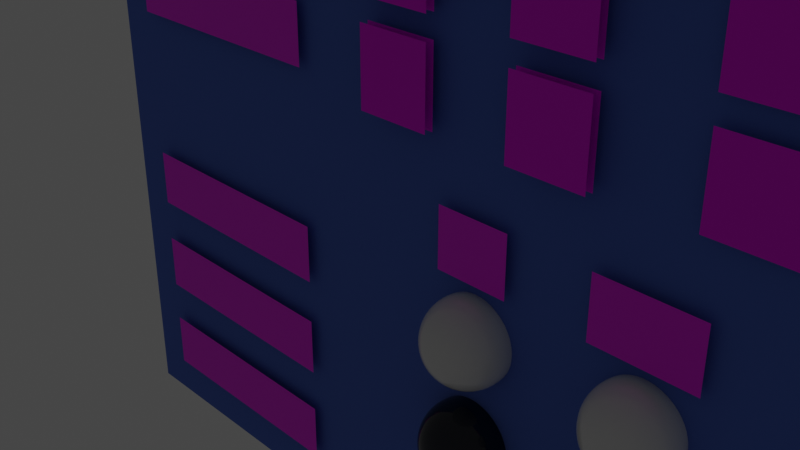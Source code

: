 # Source: NegativeScaleTest.blend  (saved by Blender 3.3.6; exported with 4.5.12 LTS)
import bpy
from mathutils import Matrix  # noqa: F401  (used for matrix-valued properties, if any)

bpy.ops.wm.read_factory_settings(use_empty=True)
scene = bpy.context.scene
scene.name = 'Scene'

# ---- collections
col_collection = bpy.data.collections.new('Collection'); scene.collection.children.link(col_collection)

# ---- images (referenced by path relative to the original .blend; pixels are not part of the script)
import os
ASSET_DIR = os.environ.get("B2B_ASSET_DIR", "")  # directory of the original .blend (textures are referenced by path, not embedded)
HERE = os.path.dirname(os.path.abspath(__file__))  # packed textures are extracted next to this script under _unpacked/

def load_image(name, relpath, width, height, colorspace="sRGB"):
    """Load a texture the original file referenced (path relative to the .blend, or extracted next to this script)."""
    p = next((c for c in (os.path.join(HERE, relpath), os.path.join(ASSET_DIR, relpath)) if relpath and os.path.exists(c)), "")
    if p:
        img = bpy.data.images.load(p, check_existing=True)
        img.name = name
    else:  # same state as the original file: an image datablock whose file is absent (Cycles renders it pink)
        img = bpy.data.images.new(name, width, height)
        img.source = "FILE"
        img.filepath = "//" + (relpath or name)
    img.colorspace_settings.name = colorspace
    return img
img_checkandx_png = load_image('CheckAndX.png', 'CheckAndX.png', 1024, 1024, 'sRGB')
img_negativescalelabels2_png = load_image('NegativeScaleLabels2.png', 'NegativeScaleLabels2.png', 1024, 1024, 'sRGB')

# ---- materials (node trees are filled in below, after node groups)
mat_checksandxmaterial = bpy.data.materials.new('ChecksAndXMaterial')
mat_checksandxmaterial.use_backface_culling = True
mat_checksandxmaterial.use_transparent_shadow = False
mat_backgroundmaterial = bpy.data.materials.new('BackgroundMaterial')
mat_backgroundmaterial.use_backface_culling = True
mat_backgroundmaterial.use_transparent_shadow = False
mat_backgroundmaterial.diffuse_color = (0.08919, 0.1793, 0.64, 1.0)
mat_labelmat = bpy.data.materials.new('LabelMat')
mat_labelmat.use_backface_culling = True
mat_labelmat.use_transparent_shadow = False
mat_not_so_shiny = bpy.data.materials.new('Not So Shiny')
mat_not_so_shiny.use_transparent_shadow = False
mat_so_shiny = bpy.data.materials.new('So Shiny')
mat_so_shiny.use_transparent_shadow = False
mat_dark = bpy.data.materials.new('Dark')
mat_dark.use_transparent_shadow = False

# ---- material node trees
mat_checksandxmaterial.use_nodes = True; mat_checksandxmaterial.node_tree.nodes.clear()
_N = mat_checksandxmaterial.node_tree.nodes; _L = mat_checksandxmaterial.node_tree.links
n0 = _N.new('ShaderNodeBsdfPrincipled'); n0.name = 'Principled BSDF'; n0.location = (10, 300)
n0.distribution = 'GGX'
n0.subsurface_method = 'RANDOM_WALK_SKIN'
n0.inputs[2].default_value = 0.9
n0.inputs[27].default_value = (0.0, 0.0, 0.0, 1.0)
n0.inputs[28].default_value = 1.0
n1 = _N.new('ShaderNodeOutputMaterial'); n1.name = 'Material Output'; n1.location = (320, 270)
n2 = _N.new('ShaderNodeTexImage'); n2.name = 'Image Texture.001'; n2.location = (-300, 195)
n2.image = img_checkandx_png
_L.new(n0.outputs[0], n1.inputs[0])
_L.new(n2.outputs[0], n0.inputs[0])
n1.is_active_output = True
mat_backgroundmaterial.use_nodes = True; mat_backgroundmaterial.node_tree.nodes.clear()
_N = mat_backgroundmaterial.node_tree.nodes; _L = mat_backgroundmaterial.node_tree.links
n0 = _N.new('ShaderNodeBsdfPrincipled'); n0.name = 'Principled BSDF'; n0.location = (10, 300)
n0.distribution = 'GGX'
n0.subsurface_method = 'RANDOM_WALK_SKIN'
n0.inputs[0].default_value = (0.08919, 0.1793, 0.64, 1.0)
n0.inputs[2].default_value = 0.9
n0.inputs[27].default_value = (0.0, 0.0, 0.0, 1.0)
n0.inputs[28].default_value = 1.0
n1 = _N.new('ShaderNodeOutputMaterial'); n1.name = 'Material Output'; n1.location = (320, 270)
_L.new(n0.outputs[0], n1.inputs[0])
n1.is_active_output = True
mat_labelmat.use_nodes = True; mat_labelmat.node_tree.nodes.clear()
_N = mat_labelmat.node_tree.nodes; _L = mat_labelmat.node_tree.links
n0 = _N.new('ShaderNodeBsdfPrincipled'); n0.name = 'Principled BSDF'; n0.location = (10, 300)
n0.distribution = 'GGX'
n0.subsurface_method = 'RANDOM_WALK_SKIN'
n0.inputs[3].default_value = 1.45
n0.inputs[27].default_value = (0.0, 0.0, 0.0, 1.0)
n0.inputs[28].default_value = 1.0
n1 = _N.new('ShaderNodeOutputMaterial'); n1.name = 'Material Output'; n1.location = (300, 300)
n2 = _N.new('ShaderNodeTexImage'); n2.name = 'Image Texture'; n2.location = (-364, 197)
n2.image = img_negativescalelabels2_png
_L.new(n0.outputs[0], n1.inputs[0])
_L.new(n2.outputs[0], n0.inputs[0])
n1.is_active_output = True
mat_not_so_shiny.use_nodes = True; mat_not_so_shiny.node_tree.nodes.clear()
_N = mat_not_so_shiny.node_tree.nodes; _L = mat_not_so_shiny.node_tree.links
n0 = _N.new('ShaderNodeBsdfPrincipled'); n0.name = 'Principled BSDF'; n0.location = (10, 300)
n0.distribution = 'GGX'
n0.subsurface_method = 'RANDOM_WALK_SKIN'
n0.inputs[2].default_value = 0.0
n0.inputs[3].default_value = 1.45
n0.inputs[27].default_value = (0.0, 0.0, 0.0, 1.0)
n0.inputs[28].default_value = 1.0
n1 = _N.new('ShaderNodeOutputMaterial'); n1.name = 'Material Output'; n1.location = (300, 300)
_L.new(n0.outputs[0], n1.inputs[0])
n1.is_active_output = True
mat_so_shiny.use_nodes = True; mat_so_shiny.node_tree.nodes.clear()
_N = mat_so_shiny.node_tree.nodes; _L = mat_so_shiny.node_tree.links
n0 = _N.new('ShaderNodeBsdfPrincipled'); n0.name = 'Principled BSDF'; n0.location = (10, 300)
n0.distribution = 'GGX'
n0.subsurface_method = 'RANDOM_WALK_SKIN'
n0.inputs[1].default_value = 1.0
n0.inputs[2].default_value = 0.0
n0.inputs[3].default_value = 1.45
n0.inputs[27].default_value = (0.0, 0.0, 0.0, 1.0)
n0.inputs[28].default_value = 1.0
n1 = _N.new('ShaderNodeOutputMaterial'); n1.name = 'Material Output'; n1.location = (300, 300)
_L.new(n0.outputs[0], n1.inputs[0])
n1.is_active_output = True
mat_dark.use_nodes = True; mat_dark.node_tree.nodes.clear()
_N = mat_dark.node_tree.nodes; _L = mat_dark.node_tree.links
n0 = _N.new('ShaderNodeBsdfPrincipled'); n0.name = 'Principled BSDF'; n0.location = (10, 300)
n0.distribution = 'GGX'
n0.subsurface_method = 'RANDOM_WALK_SKIN'
n0.inputs[0].default_value = (0.004, 0.008, 0.02, 1.0)
n0.inputs[2].default_value = 0.0
n0.inputs[3].default_value = 1.45
n0.inputs[27].default_value = (0.0, 0.0, 0.0, 1.0)
n0.inputs[28].default_value = 1.0
n1 = _N.new('ShaderNodeOutputMaterial'); n1.name = 'Material Output'; n1.location = (300, 300)
_L.new(n0.outputs[0], n1.inputs[0])
n1.is_active_output = True

# ---- world
world_world = bpy.data.worlds.new('World'); scene.world = world_world
world_world.use_nodes = True; world_world.node_tree.nodes.clear()
_N = world_world.node_tree.nodes; _L = world_world.node_tree.links
n0 = _N.new('ShaderNodeOutputWorld'); n0.name = 'World Output'; n0.location = (300, 300)
n1 = _N.new('ShaderNodeBackground'); n1.name = 'Background'; n1.location = (10, 300)
n1.inputs[0].default_value = (0.05088, 0.05088, 0.05088, 1.0)
_L.new(n1.outputs[0], n0.inputs[0])
n0.is_active_output = True
world_world.color = (0.05088, 0.05088, 0.05088)
world_world.use_sun_shadow = False
world_world.sun_shadow_jitter_overblur = 0.0

# ---- cameras
cam_camera = bpy.data.cameras.new('Camera')
cam_camera.clip_end = 100.0
cam_camera.ortho_scale = 7.314

# ---- lights
light_light = bpy.data.lights.new('Light', 'POINT')
light_light.transmission_factor = 0.0
light_light.energy = 1000.0
light_light.shadow_soft_size = 0.1
light_light.shadow_maximum_resolution = 0.006
light_light.use_absolute_resolution = True

# ---- meshes
me_negativescalebackmesh = bpy.data.meshes.new('NegativeScaleBackMesh')
me_negativescalebackmesh.from_pydata([(4.278, -1.561e-07, 1.07), (3.378, -9.49e-09, 1.97), (3.378, -1.561e-07, 1.07), (0.4573, -7.895e-08, 1.07), (-0.4427, -9.624e-08, 1.97), (-0.4427, -2.429e-07, 1.07), (4.278, -9.49e-09, 1.97), (0.4573, 6.768e-08, 1.97), (2.35, -1.561e-07, 1.07), (1.45, -9.49e-09, 1.97), (1.45, -1.561e-07, 1.07), (2.35, -9.49e-09, 1.97)], [], [(0, 1, 2), (3, 4, 5), (0, 6, 1), (3, 7, 4), (8, 9, 10), (8, 11, 9)])
_uv = me_negativescalebackmesh.uv_layers.new(name='UVMap')
_uv.uv.foreach_set('vector', [0.4667, 0.1922, 0.2122, 0.4467, 0.2122, 0.1922, 0.7989, 0.1774, 0.5444, 0.4319, 0.5444, 0.1774, 0.4667, 0.1922, 0.4667, 0.4467, 0.2122, 0.4467, 0.7989, 0.1774, 0.7989, 0.4319, 0.5444, 0.4319, 0.4667, 0.1922, 0.2122, 0.4467, 0.2122, 0.1922, 0.4667, 0.1922, 0.4667, 0.4467, 0.2122, 0.4467])
me_negativescalebackmesh.materials.append(mat_checksandxmaterial)
me_negativescalebackmesh.update()
me_negativescalebackmesh.normals_split_custom_set([tuple(v) for v in zip(*[iter([0.0, -1.0, 1.629e-07, 0.0, -1.0, 1.629e-07, 0.0, -1.0, 1.629e-07, 1.821e-07, -1.0, 1.629e-07, 1.821e-07, -1.0, 1.629e-07, 1.821e-07, -1.0, 1.629e-07, 0.0, -1.0, 1.629e-07, 0.0, -1.0, 1.629e-07, 0.0, -1.0, 1.629e-07, 1.821e-07, -1.0, 1.629e-07, 1.821e-07, -1.0, 1.629e-07, 1.821e-07, -1.0, 1.629e-07, 0.0, -1.0, 1.629e-07, 0.0, -1.0, 1.629e-07, 0.0, -1.0, 1.629e-07, 0.0, -1.0, 1.629e-07, 0.0, -1.0, 1.629e-07, 0.0, -1.0, 1.629e-07])] * 3)])
me_backgroundmesh = bpy.data.meshes.new('BackgroundMesh')
me_backgroundmesh.from_pydata([(5.162, 0.1, -4.454), (-5.162, 0.1, 4.454), (-5.162, 0.1, -4.454), (-5.162, 0.15, -4.454), (5.162, 0.15, 4.454), (5.162, 0.15, -4.454), (5.162, 0.1, 4.454), (-5.162, 0.15, 4.454)], [], [(0, 1, 2), (3, 4, 5), (0, 6, 1), (3, 7, 4)])
me_backgroundmesh.materials.append(mat_backgroundmaterial)
me_backgroundmesh.update()
me_backgroundmesh.normals_split_custom_set([tuple(v) for v in zip(*[iter([0.0, -1.0, 1.841e-07, 0.0, -1.0, 1.841e-07, 0.0, -1.0, 1.841e-07, -8.805e-08, 1.0, -1.815e-07, -8.805e-08, 1.0, -1.815e-07, -8.805e-08, 1.0, -1.815e-07, 0.0, -1.0, 1.841e-07, 0.0, -1.0, 1.841e-07, 0.0, -1.0, 1.841e-07, -8.805e-08, 1.0, -1.867e-07, -8.805e-08, 1.0, -1.867e-07, -8.805e-08, 1.0, -1.867e-07])] * 3)])
me_labelmesh = bpy.data.meshes.new('LabelMesh')
me_labelmesh.from_pydata([(-1.536, 2.264e-08, 1.225), (-4.518, 2.264e-08, 3.105), (0.7782, -1.875e-07, 3.313), (-0.9604, -1.875e-07, 3.313), (2.737, -2.639e-07, 3.887), (0.9988, -2.639e-07, 3.887), (2.737, -2.639e-07, 3.313), (0.9988, -2.639e-07, 3.313), (4.69, -3.4e-07, 3.313), (-1.536, 2.264e-08, 3.105), (2.952, -3.4e-07, 3.313), (4.69, -3.4e-07, 3.887), (-4.518, 2.264e-08, 1.225), (-1.536, 2.264e-08, 1.941), (0.7782, -1.875e-07, 3.887), (2.952, -3.4e-07, 3.887), (-0.9604, -1.875e-07, 3.887), (-4.518, 2.264e-08, 1.941), (-4.518, 2.264e-08, 2.388), (-1.536, 2.264e-08, 2.388), (3.588, 0.0, 0.3582), (3.588, 0.0, -0.3582), (2.412, 0.0, -0.3582), (2.412, 0.0, 0.3582), (1.442, 0.0, 0.3582), (1.442, 0.0, -0.3582), (0.5576, 0.0, -0.3582), (0.5576, 0.0, 0.3582), (-1.509, 2.264e-08, -1.358), (-4.491, 2.264e-08, -1.358), (-1.509, 2.264e-08, -0.6418), (-4.491, 2.264e-08, -0.6418), (-1.509, 2.264e-08, -2.608), (-4.491, 2.264e-08, -2.608), (-1.509, 2.264e-08, -1.892), (-4.491, 2.264e-08, -1.892), (-1.509, 2.264e-08, -3.858), (-4.491, 2.264e-08, -3.858), (-1.509, 2.264e-08, -3.142), (-4.491, 2.264e-08, -3.142)], [], [(18, 19, 9, 1), (7, 6, 4, 5), (10, 8, 11, 15), (3, 2, 14, 16), (12, 0, 13, 17), (22, 21, 20, 23), (26, 25, 24, 27), (29, 28, 30, 31), (33, 32, 34, 35), (37, 36, 38, 39)])
_uv = me_labelmesh.uv_layers.new(name='UVMap')
_uv.uv.foreach_set('vector', [0.08505, 0.8514, 0.5509, 0.8514, 0.5509, 0.9633, 0.08505, 0.9633, 0.523, 0.7395, 0.8626, 0.7395, 0.8626, 0.8514, 0.523, 0.8514, 0.5594, 0.6276, 0.899, 0.6276, 0.899, 0.7395, 0.5594, 0.7395, 0.5338, 0.8514, 0.8734, 0.8514, 0.8734, 0.9633, 0.5338, 0.9633, 0.08505, 0.5156, 0.5509, 0.5156, 0.5509, 0.6276, 0.08505, 0.6276, 0.2986, 0.5156, 0.4822, 0.5156, 0.4822, 0.6276, 0.2986, 0.6276, 0.3059, 0.8514, 0.4442, 0.8514, 0.4442, 0.9633, 0.3059, 0.9633, 0.08505, 0.7395, 0.5509, 0.7395, 0.5509, 0.8514, 0.08505, 0.8514, 0.08505, 0.6276, 0.5509, 0.6276, 0.5509, 0.7395, 0.08505, 0.7395, 0.08505, 0.4037, 0.5509, 0.4037, 0.5509, 0.5156, 0.08505, 0.5156])
me_labelmesh.materials.append(mat_labelmat)
me_labelmesh.update()
me_positivescaletestmesh = bpy.data.meshes.new('PositiveScaleTestMesh')
me_positivescaletestmesh.from_pydata([(-0.4427, -0.1, 2.23), (0.4573, -0.1, 3.13), (0.4573, -0.1, 2.23), (4.278, -1.561e-07, 2.23), (3.378, -9.49e-09, 3.13), (3.378, -1.561e-07, 2.23), (0.4573, -7.895e-08, 2.23), (-0.4427, -9.624e-08, 3.13), (-0.4427, -2.429e-07, 2.23), (-0.4427, -0.1, 3.13), (4.278, -9.49e-09, 3.13), (0.4573, 6.768e-08, 3.13), (2.35, -1.561e-07, 2.23), (1.45, -9.49e-09, 3.13), (1.45, -1.561e-07, 2.23), (2.35, -9.49e-09, 3.13), (1.45, -0.1, 2.23), (2.35, -0.1, 3.13), (2.35, -0.1, 2.23), (1.45, -0.1, 3.13)], [], [(0, 2, 1), (3, 4, 5), (6, 7, 8), (0, 1, 9), (3, 10, 4), (6, 11, 7), (12, 13, 14), (12, 15, 13), (16, 17, 18), (16, 19, 17)])
_uv = me_positivescaletestmesh.uv_layers.new(name='UVMap')
_uv.uv.foreach_set('vector', [0.223, 0.1848, 0.4583, 0.1848, 0.4583, 0.4393, 0.4667, 0.1922, 0.2122, 0.4467, 0.2122, 0.1922, 0.7989, 0.1774, 0.5444, 0.4319, 0.5444, 0.1774, 0.223, 0.1848, 0.4583, 0.4393, 0.223, 0.4393, 0.4667, 0.1922, 0.4667, 0.4467, 0.2122, 0.4467, 0.7989, 0.1774, 0.7989, 0.4319, 0.5444, 0.4319, 0.4667, 0.1922, 0.2122, 0.4467, 0.2122, 0.1922, 0.4667, 0.1922, 0.4667, 0.4467, 0.2122, 0.4467, 0.5478, 0.1779, 0.783, 0.4323, 0.783, 0.1779, 0.5478, 0.1779, 0.5478, 0.4323, 0.783, 0.4323])
me_positivescaletestmesh.materials.append(mat_checksandxmaterial)
me_positivescaletestmesh.update()
me_positivescaletestmesh.normals_split_custom_set([tuple(v) for v in zip(*[iter([0.0, -1.0, 1.656e-07, 0.0, -1.0, 1.656e-07, 0.0, -1.0, 1.656e-07, 0.0, -1.0, 1.629e-07, 0.0, -1.0, 1.629e-07, 0.0, -1.0, 1.629e-07, 1.821e-07, -1.0, 1.629e-07, 1.821e-07, -1.0, 1.629e-07, 1.821e-07, -1.0, 1.629e-07, 0.0, -1.0, 1.656e-07, 0.0, -1.0, 1.656e-07, 0.0, -1.0, 1.656e-07, 0.0, -1.0, 1.629e-07, 0.0, -1.0, 1.629e-07, 0.0, -1.0, 1.629e-07, 1.821e-07, -1.0, 1.629e-07, 1.821e-07, -1.0, 1.629e-07, 1.821e-07, -1.0, 1.629e-07, 0.0, -1.0, 1.629e-07, 0.0, -1.0, 1.629e-07, 0.0, -1.0, 1.629e-07, 0.0, -1.0, 1.629e-07, 0.0, -1.0, 1.629e-07, 0.0, -1.0, 1.629e-07, 0.0, 1.0, -1.656e-07, 0.0, 1.0, -1.656e-07, 0.0, 1.0, -1.656e-07, 0.0, 1.0, -1.656e-07, 0.0, 1.0, -1.656e-07, 0.0, 1.0, -1.656e-07])] * 3)])
me_negativescalefrontmesh = bpy.data.meshes.new('NegativeScaleFrontMesh')
me_negativescalefrontmesh.from_pydata([(-0.45, -7.451e-08, -0.45), (0.45, 7.451e-08, 0.45), (0.45, -7.451e-08, -0.45), (-0.45, 7.451e-08, 0.45), (1.443, -7.451e-08, -0.45), (2.343, 7.451e-08, 0.45), (2.343, -7.451e-08, -0.45), (1.443, 7.451e-08, 0.45)], [], [(0, 2, 1), (0, 1, 3), (4, 5, 6), (4, 7, 5)])
_uv = me_negativescalefrontmesh.uv_layers.new(name='UVMap')
_uv.uv.foreach_set('vector', [0.223, 0.4393, 0.4583, 0.4393, 0.4583, 0.1848, 0.223, 0.4393, 0.4583, 0.1848, 0.223, 0.1848, 0.5478, 0.1779, 0.783, 0.4323, 0.783, 0.1779, 0.5478, 0.1779, 0.5478, 0.4323, 0.783, 0.4323])
me_negativescalefrontmesh.materials.append(mat_checksandxmaterial)
me_negativescalefrontmesh.update()
me_negativescalefrontmesh.normals_split_custom_set([tuple(v) for v in zip(*[iter([0.0, -1.0, 1.656e-07, 0.0, -1.0, 1.656e-07, 0.0, -1.0, 1.656e-07, 0.0, -1.0, 1.656e-07, 0.0, -1.0, 1.656e-07, 0.0, -1.0, 1.656e-07, 0.0, 1.0, -1.656e-07, 0.0, 1.0, -1.656e-07, 0.0, 1.0, -1.656e-07, 0.0, 1.0, -1.656e-07, 0.0, 1.0, -1.656e-07, 0.0, 1.0, -1.656e-07])] * 3)])
me_icosphere = bpy.data.meshes.new('Icosphere')
me_icosphere.from_pydata([(0.0, 0.0, -0.5), (0.3618, -0.2629, -0.2236), (-0.1382, -0.4253, -0.2236), (-0.4472, 0.0, -0.2236), (-0.1382, 0.4253, -0.2236), (0.3618, 0.2629, -0.2236), (0.1382, -0.4253, 0.2236), (-0.3618, -0.2629, 0.2236), (-0.3618, 0.2629, 0.2236), (0.1382, 0.4253, 0.2236), (0.4472, 0.0, 0.2236), (0.0, 0.0, 0.5), (-0.129, -0.3969, -0.2753), (-0.1164, -0.3583, -0.3288), (-0.1003, -0.3088, -0.3802), (-0.08123, -0.25, -0.4253), (-0.06021, -0.1853, -0.4605), (-0.0388, -0.1194, -0.484), (-0.01842, -0.0567, -0.4964), (0.04824, -0.03504, -0.4964), (0.1016, -0.07381, -0.484), (0.1576, -0.1145, -0.4605), (0.2127, -0.1545, -0.4253), (0.2627, -0.1909, -0.3802), (0.3048, -0.2214, -0.3288), (0.3376, -0.2453, -0.2753), (0.3192, -0.302, -0.2385), (0.266, -0.3409, -0.2512), (0.2025, -0.3762, -0.2598), (0.1314, -0.4045, -0.2629), (0.05728, -0.4234, -0.2598), (-0.01482, -0.4321, -0.2512), (-0.08073, -0.432, -0.2385), (0.3859, 0.2103, -0.2385), (0.4064, 0.1476, -0.2512), (0.4203, 0.07635, -0.2598), (0.4253, -8.759e-09, -0.2629), (0.4203, -0.07635, -0.2598), (0.4064, -0.1476, -0.2512), (0.3859, -0.2103, -0.2385), (0.04824, 0.03504, -0.4964), (0.1016, 0.07381, -0.484), (0.1576, 0.1145, -0.4605), (0.2127, 0.1545, -0.4253), (0.2627, 0.1909, -0.3802), (0.3048, 0.2214, -0.3288), (0.3376, 0.2453, -0.2753), (-0.4174, 0.0, -0.2753), (-0.3767, 0.0, -0.3288), (-0.3247, 0.0, -0.3802), (-0.2629, 0.0, -0.4253), (-0.1948, 0.0, -0.4605), (-0.1256, 0.0, -0.484), (-0.05962, 0.0, -0.4964), (-0.1886, -0.3969, -0.2385), (-0.242, -0.3583, -0.2512), (-0.2952, -0.3088, -0.2598), (-0.3441, -0.25, -0.2629), (-0.3849, -0.1853, -0.2598), (-0.4155, -0.1194, -0.2511), (-0.4358, -0.0567, -0.2385), (-0.129, 0.3969, -0.2753), (-0.1164, 0.3583, -0.3288), (-0.1003, 0.3088, -0.3802), (-0.08123, 0.25, -0.4253), (-0.06021, 0.1853, -0.4605), (-0.0388, 0.1194, -0.484), (-0.01842, 0.0567, -0.4964), (-0.4358, 0.0567, -0.2385), (-0.4155, 0.1194, -0.2511), (-0.3849, 0.1853, -0.2598), (-0.3441, 0.25, -0.2629), (-0.2952, 0.3088, -0.2598), (-0.242, 0.3583, -0.2512), (-0.1886, 0.3969, -0.2385), (-0.08073, 0.432, -0.2385), (-0.01482, 0.4321, -0.2512), (0.05728, 0.4234, -0.2598), (0.1314, 0.4045, -0.2629), (0.2025, 0.3762, -0.2598), (0.266, 0.3409, -0.2512), (0.3192, 0.302, -0.2385), (0.4656, -0.03504, 0.1789), (0.4783, -0.07381, 0.1256), (0.4824, -0.1145, 0.06495), (0.4755, -0.1545, -4.379e-09), (0.4575, -0.1909, -0.06495), (0.4303, -0.2214, -0.1256), (0.3973, -0.2453, -0.1789), (0.3973, 0.2453, -0.1789), (0.4303, 0.2214, -0.1256), (0.4575, 0.1909, -0.06495), (0.4755, 0.1545, 4.379e-09), (0.4824, 0.1145, 0.06495), (0.4783, 0.07381, 0.1256), (0.4656, 0.03504, 0.1789), (0.1105, -0.4536, 0.1789), (0.07761, -0.4777, 0.1256), (0.04014, -0.4941, 0.06495), (-4.379e-09, -0.5, -4.379e-09), (-0.04014, -0.4941, -0.06495), (-0.07761, -0.4777, -0.1256), (-0.1105, -0.4536, -0.1789), (0.3561, -0.302, -0.1789), (0.3436, -0.3409, -0.1256), (0.3229, -0.3762, -0.06495), (0.2939, -0.4045, 4.379e-09), (0.258, -0.4234, 0.06495), (0.218, -0.4321, 0.1256), (0.1772, -0.432, 0.1789), (-0.3973, -0.2453, 0.1789), (-0.4303, -0.2214, 0.1256), (-0.4575, -0.1909, 0.06495), (-0.4755, -0.1545, -4.379e-09), (-0.4824, -0.1145, -0.06495), (-0.4783, -0.07381, -0.1256), (-0.4656, -0.03504, -0.1789), (-0.1772, -0.432, -0.1789), (-0.218, -0.4321, -0.1256), (-0.258, -0.4234, -0.06495), (-0.2939, -0.4045, 4.379e-09), (-0.3229, -0.3762, 0.06495), (-0.3436, -0.3409, 0.1256), (-0.3561, -0.302, 0.1789), (-0.3561, 0.302, 0.1789), (-0.3436, 0.3409, 0.1256), (-0.3229, 0.3762, 0.06495), (-0.2939, 0.4045, -4.379e-09), (-0.258, 0.4234, -0.06495), (-0.218, 0.4321, -0.1256), (-0.1772, 0.432, -0.1789), (-0.4656, 0.03504, -0.1789), (-0.4783, 0.07381, -0.1256), (-0.4824, 0.1145, -0.06495), (-0.4755, 0.1545, 4.379e-09), (-0.4575, 0.1909, 0.06495), (-0.4303, 0.2214, 0.1256), (-0.3973, 0.2453, 0.1789), (0.1772, 0.432, 0.1789), (0.218, 0.4321, 0.1256), (0.258, 0.4234, 0.06495), (0.2939, 0.4045, -4.379e-09), (0.3229, 0.3762, -0.06495), (0.3436, 0.3409, -0.1256), (0.3561, 0.302, -0.1789), (-0.1105, 0.4536, -0.1789), (-0.07761, 0.4777, -0.1256), (-0.04014, 0.4941, -0.06495), (4.379e-09, 0.5, 4.379e-09), (0.04014, 0.4941, 0.06495), (0.07761, 0.4777, 0.1256), (0.1105, 0.4536, 0.1789), (0.4358, -0.0567, 0.2385), (0.4155, -0.1194, 0.2511), (0.3849, -0.1853, 0.2598), (0.3441, -0.25, 0.2629), (0.2952, -0.3088, 0.2598), (0.242, -0.3583, 0.2512), (0.1886, -0.3969, 0.2385), (0.08073, -0.432, 0.2385), (0.01482, -0.4321, 0.2512), (-0.05728, -0.4234, 0.2598), (-0.1314, -0.4045, 0.2629), (-0.2025, -0.3762, 0.2598), (-0.266, -0.3409, 0.2512), (-0.3192, -0.302, 0.2385), (-0.3859, -0.2103, 0.2385), (-0.4064, -0.1476, 0.2512), (-0.4203, -0.07635, 0.2598), (-0.4253, 8.759e-09, 0.2629), (-0.4203, 0.07635, 0.2598), (-0.4064, 0.1476, 0.2512), (-0.3859, 0.2103, 0.2385), (-0.3192, 0.302, 0.2385), (-0.266, 0.3409, 0.2512), (-0.2025, 0.3762, 0.2598), (-0.1314, 0.4045, 0.2629), (-0.05728, 0.4234, 0.2598), (0.01482, 0.4321, 0.2512), (0.08073, 0.432, 0.2385), (0.1886, 0.3969, 0.2385), (0.242, 0.3583, 0.2512), (0.2952, 0.3088, 0.2598), (0.3441, 0.25, 0.2629), (0.3849, 0.1853, 0.2598), (0.4155, 0.1194, 0.2511), (0.4358, 0.0567, 0.2385), (0.01842, -0.0567, 0.4964), (0.0388, -0.1194, 0.484), (0.06021, -0.1853, 0.4605), (0.08123, -0.25, 0.4253), (0.1003, -0.3088, 0.3802), (0.1164, -0.3583, 0.3288), (0.129, -0.3969, 0.2753), (0.4174, 0.0, 0.2753), (0.3767, 0.0, 0.3288), (0.3247, 0.0, 0.3802), (0.2629, 0.0, 0.4253), (0.1948, 0.0, 0.4605), (0.1256, 0.0, 0.484), (0.05962, 0.0, 0.4964), (-0.04824, -0.03504, 0.4964), (-0.1016, -0.07381, 0.484), (-0.1576, -0.1145, 0.4605), (-0.2127, -0.1545, 0.4253), (-0.2627, -0.1909, 0.3802), (-0.3048, -0.2214, 0.3288), (-0.3376, -0.2453, 0.2753), (-0.04824, 0.03504, 0.4964), (-0.1016, 0.07381, 0.484), (-0.1576, 0.1145, 0.4605), (-0.2127, 0.1545, 0.4253), (-0.2627, 0.1909, 0.3802), (-0.3048, 0.2214, 0.3288), (-0.3376, 0.2453, 0.2753), (0.01842, 0.0567, 0.4964), (0.0388, 0.1194, 0.484), (0.06021, 0.1853, 0.4605), (0.08123, 0.25, 0.4253), (0.1003, 0.3088, 0.3802), (0.1164, 0.3583, 0.3288), (0.129, 0.3969, 0.2753), (0.0831, 0.06037, 0.4893), (0.1536, 0.06326, 0.4716), (0.1076, 0.1265, 0.4716), (0.2257, 0.06487, 0.4414), (0.1809, 0.1314, 0.4472), (0.1314, 0.1946, 0.4414), (0.2939, 0.06487, 0.3993), (0.2534, 0.1332, 0.41), (0.205, 0.1998, 0.41), (0.1525, 0.2595, 0.3993), (0.3531, 0.06326, 0.3483), (0.3191, 0.1314, 0.3618), (0.275, 0.1998, 0.3667), (0.2236, 0.2629, 0.3618), (0.1693, 0.3163, 0.3483), (0.4005, 0.06038, 0.2932), (0.3737, 0.1265, 0.3072), (0.336, 0.1946, 0.315), (0.2889, 0.2595, 0.315), (0.2358, 0.3163, 0.3072), (0.1812, 0.3623, 0.2932), (-0.03174, 0.09769, 0.4893), (-0.0127, 0.1656, 0.4716), (-0.08707, 0.1415, 0.4716), (0.008049, 0.2347, 0.4414), (-0.0691, 0.2127, 0.4472), (-0.1445, 0.1851, 0.4414), (0.02912, 0.2996, 0.3993), (-0.04839, 0.2821, 0.41), (-0.1267, 0.2567, 0.41), (-0.1996, 0.2252, 0.3993), (0.04896, 0.3554, 0.3483), (-0.02639, 0.3441, 0.3618), (-0.105, 0.3233, 0.3667), (-0.1809, 0.2939, 0.3618), (-0.2485, 0.2587, 0.3483), (0.06634, 0.3996, 0.2932), (-0.004854, 0.3945, 0.3072), (-0.08123, 0.3797, 0.315), (-0.1575, 0.355, 0.315), (-0.228, 0.322, 0.3072), (-0.2885, 0.2843, 0.2932), (-0.1027, 0.0, 0.4893), (-0.1614, 0.0391, 0.4716), (-0.1614, -0.0391, 0.4716), (-0.2207, 0.08018, 0.4414), (-0.2236, -7.834e-09, 0.4472), (-0.2207, -0.08018, 0.4414), (-0.2759, 0.1203, 0.3993), (-0.2833, 0.04116, 0.41), (-0.2833, -0.04116, 0.41), (-0.2759, -0.1203, 0.3993), (-0.3229, 0.1564, 0.3483), (-0.3354, 0.08123, 0.3618), (-0.3399, -8.31e-09, 0.3667), (-0.3354, -0.08123, 0.3618), (-0.3229, -0.1564, 0.3483), (-0.3595, 0.1866, 0.2932), (-0.3767, 0.1173, 0.3072), (-0.3862, 0.04009, 0.315), (-0.3862, -0.04009, 0.315), (-0.3767, -0.1173, 0.3072), (-0.3595, -0.1866, 0.2932), (-0.03174, -0.09769, 0.4893), (-0.08707, -0.1415, 0.4716), (-0.0127, -0.1656, 0.4716), (-0.1445, -0.1851, 0.4414), (-0.0691, -0.2127, 0.4472), (0.008049, -0.2347, 0.4414), (-0.1996, -0.2252, 0.3993), (-0.1267, -0.2567, 0.41), (-0.04839, -0.2821, 0.41), (0.02912, -0.2996, 0.3993), (-0.2485, -0.2587, 0.3483), (-0.1809, -0.2939, 0.3618), (-0.105, -0.3233, 0.3667), (-0.02639, -0.3441, 0.3618), (0.04896, -0.3554, 0.3483), (-0.2885, -0.2843, 0.2932), (-0.228, -0.322, 0.3072), (-0.1575, -0.355, 0.315), (-0.08123, -0.3797, 0.315), (-0.004854, -0.3945, 0.3072), (0.06634, -0.3996, 0.2932), (0.0831, -0.06037, 0.4893), (0.1076, -0.1265, 0.4716), (0.1536, -0.06326, 0.4716), (0.1314, -0.1946, 0.4414), (0.1809, -0.1314, 0.4472), (0.2257, -0.06487, 0.4414), (0.1525, -0.2595, 0.3993), (0.205, -0.1998, 0.41), (0.2534, -0.1332, 0.41), (0.2939, -0.06487, 0.3993), (0.1693, -0.3163, 0.3483), (0.2236, -0.2629, 0.3618), (0.275, -0.1998, 0.3667), (0.3191, -0.1314, 0.3618), (0.3531, -0.06326, 0.3483), (0.1812, -0.3623, 0.2932), (0.2358, -0.3163, 0.3072), (0.2889, -0.2595, 0.315), (0.336, -0.1946, 0.315), (0.3737, -0.1265, 0.3072), (0.4005, -0.06038, 0.2932), (0.4519, 0.09769, 0.1904), (0.4608, 0.1415, 0.133), (0.4275, 0.1656, 0.1995), (0.4594, 0.1851, 0.0682), (0.4309, 0.2127, 0.1382), (0.3912, 0.2347, 0.2046), (0.4464, 0.2252, -1.565e-08), (0.4233, 0.2567, 0.07003), (0.3883, 0.2821, 0.1401), (0.3441, 0.2996, 0.2046), (0.4226, 0.2587, -0.06652), (0.4045, 0.2939, 0.0), (0.3749, 0.3233, 0.07003), (0.3354, 0.3441, 0.1382), (0.2896, 0.3554, 0.1995), (0.3913, 0.2843, -0.127), (0.3767, 0.322, -0.06652), (0.3521, 0.355, 2.557e-08), (0.318, 0.3797, 0.06821), (0.2769, 0.3945, 0.133), (0.2325, 0.3996, 0.1905), (0.04673, 0.4599, 0.1904), (0.00785, 0.4819, 0.133), (-0.02541, 0.4577, 0.1995), (-0.0341, 0.4942, 0.06821), (-0.0691, 0.4755, 0.1382), (-0.1023, 0.4446, 0.2046), (-0.07625, 0.4942, -1.721e-07), (-0.1133, 0.4819, 0.07003), (-0.1483, 0.4565, 0.1401), (-0.1786, 0.4198, 0.2046), (-0.1155, 0.4819, -0.06652), (-0.1545, 0.4755, -2.46e-07), (-0.1916, 0.4565, 0.07003), (-0.2236, 0.4253, 0.1382), (-0.2485, 0.3853, 0.1995), (-0.1494, 0.4599, -0.127), (-0.1898, 0.4578, -0.06652), (-0.2288, 0.4446, -1.918e-07), (-0.2629, 0.4198, 0.06821), (-0.2896, 0.3853, 0.133), (-0.3082, 0.3446, 0.1905), (-0.423, 0.1866, 0.1904), (-0.4559, 0.1564, 0.133), (-0.4432, 0.1173, 0.1995), (-0.4805, 0.1203, 0.0682), (-0.4736, 0.08123, 0.1382), (-0.4545, 0.04009, 0.2046), (-0.4935, 0.08018, 5.477e-08), (-0.4934, 0.04116, 0.07003), (-0.48, -4.017e-08, 0.1401), (-0.4545, -0.04009, 0.2046), (-0.494, 0.0391, -0.06652), (-0.5, -1.804e-07, 3.198e-07), (-0.4934, -0.04116, 0.07003), (-0.4736, -0.08123, 0.1382), (-0.4432, -0.1173, 0.1995), (-0.4836, -2.023e-07, -0.127), (-0.494, -0.0391, -0.06652), (-0.4935, -0.08018, 7.287e-07), (-0.4805, -0.1203, 0.06821), (-0.4559, -0.1564, 0.133), (-0.423, -0.1866, 0.1904), (-0.3082, -0.3446, 0.1904), (-0.2896, -0.3853, 0.133), (-0.2485, -0.3853, 0.1995), (-0.2629, -0.4198, 0.0682), (-0.2236, -0.4253, 0.1382), (-0.1786, -0.4198, 0.2046), (-0.2288, -0.4446, -3.13e-07), (-0.1916, -0.4565, 0.07003), (-0.1483, -0.4565, 0.1401), (-0.1023, -0.4446, 0.2046), (-0.1898, -0.4578, -0.06652), (-0.1545, -0.4755, -3.936e-07), (-0.1133, -0.4819, 0.07003), (-0.0691, -0.4755, 0.1382), (-0.02541, -0.4577, 0.1995), (-0.1494, -0.4599, -0.127), (-0.1155, -0.4819, -0.06652), (-0.07625, -0.4942, -2.472e-07), (-0.0341, -0.4942, 0.0682), (0.00785, -0.4819, 0.133), (0.04673, -0.4599, 0.1904), (0.2325, -0.3996, 0.1905), (0.2769, -0.3945, 0.133), (0.2896, -0.3554, 0.1995), (0.318, -0.3797, 0.0682), (0.3354, -0.3441, 0.1382), (0.3441, -0.2996, 0.2046), (0.3521, -0.355, -5.477e-07), (0.3749, -0.3233, 0.07003), (0.3883, -0.2821, 0.1401), (0.3912, -0.2347, 0.2046), (0.3767, -0.322, -0.06652), (0.4045, -0.2939, -9.511e-07), (0.4233, -0.2567, 0.07003), (0.4309, -0.2127, 0.1382), (0.4275, -0.1656, 0.1995), (0.3913, -0.2843, -0.127), (0.4226, -0.2587, -0.06652), (0.4464, -0.2252, -1.138e-06), (0.4594, -0.1851, 0.0682), (0.4608, -0.1415, 0.133), (0.4519, -0.09769, 0.1904), (0.1494, 0.4599, 0.127), (0.1898, 0.4578, 0.06652), (0.1155, 0.4819, 0.06652), (0.2288, 0.4446, -2.273e-09), (0.1545, 0.4755, -6.537e-15), (0.07625, 0.4942, 2.273e-09), (0.2629, 0.4198, -0.06821), (0.1916, 0.4565, -0.07003), (0.1133, 0.4819, -0.07003), (0.0341, 0.4942, -0.06821), (0.2896, 0.3853, -0.133), (0.2236, 0.4253, -0.1382), (0.1483, 0.4565, -0.1401), (0.0691, 0.4755, -0.1382), (-0.00785, 0.4819, -0.133), (0.3082, 0.3446, -0.1905), (0.2485, 0.3853, -0.1995), (0.1786, 0.4198, -0.2046), (0.1023, 0.4446, -0.2046), (0.02541, 0.4577, -0.1995), (-0.04673, 0.4599, -0.1905), (-0.3913, 0.2843, 0.127), (-0.3767, 0.322, 0.06652), (-0.4226, 0.2587, 0.06652), (-0.3521, 0.355, -2.273e-09), (-0.4045, 0.2939, -1.961e-14), (-0.4464, 0.2252, 2.273e-09), (-0.318, 0.3797, -0.06821), (-0.3749, 0.3233, -0.07003), (-0.4233, 0.2567, -0.07003), (-0.4594, 0.1851, -0.0682), (-0.2769, 0.3945, -0.133), (-0.3354, 0.3441, -0.1382), (-0.3883, 0.2821, -0.1401), (-0.4309, 0.2127, -0.1382), (-0.4608, 0.1415, -0.133), (-0.2325, 0.3996, -0.1905), (-0.2896, 0.3554, -0.1995), (-0.3441, 0.2996, -0.2046), (-0.3912, 0.2347, -0.2046), (-0.4275, 0.1656, -0.1995), (-0.4519, 0.09769, -0.1904), (-0.3913, -0.2843, 0.127), (-0.4226, -0.2587, 0.06652), (-0.3767, -0.322, 0.06652), (-0.4464, -0.2252, -2.273e-09), (-0.4045, -0.2939, 2.008e-14), (-0.3521, -0.355, 2.273e-09), (-0.4594, -0.1851, -0.0682), (-0.4233, -0.2567, -0.07003), (-0.3749, -0.3233, -0.07003), (-0.318, -0.3797, -0.06821), (-0.4608, -0.1415, -0.133), (-0.4309, -0.2127, -0.1382), (-0.3883, -0.2821, -0.1401), (-0.3354, -0.3441, -0.1382), (-0.2769, -0.3945, -0.133), (-0.4519, -0.09769, -0.1904), (-0.4275, -0.1656, -0.1995), (-0.3912, -0.2347, -0.2046), (-0.3441, -0.2996, -0.2046), (-0.2896, -0.3554, -0.1995), (-0.2325, -0.3996, -0.1905), (0.1494, -0.4599, 0.127), (0.1155, -0.4819, 0.06652), (0.1898, -0.4578, 0.06652), (0.07625, -0.4942, -2.273e-09), (0.1545, -0.4755, 7.004e-15), (0.2288, -0.4446, 2.273e-09), (0.0341, -0.4942, -0.06821), (0.1133, -0.4819, -0.07003), (0.1916, -0.4565, -0.07003), (0.2629, -0.4198, -0.06821), (-0.00785, -0.4819, -0.133), (0.0691, -0.4755, -0.1382), (0.1483, -0.4565, -0.1401), (0.2236, -0.4253, -0.1382), (0.2896, -0.3853, -0.133), (-0.04673, -0.4599, -0.1905), (0.02541, -0.4577, -0.1995), (0.1023, -0.4446, -0.2046), (0.1786, -0.4198, -0.2046), (0.2485, -0.3853, -0.1995), (0.3082, -0.3446, -0.1905), (0.4836, -7.533e-09, 0.127), (0.494, -0.0391, 0.06652), (0.494, 0.0391, 0.06652), (0.4935, -0.08018, -2.273e-09), (0.5, -7.834e-09, 2.335e-16), (0.4935, 0.08018, 2.273e-09), (0.4805, -0.1203, -0.0682), (0.4934, -0.04116, -0.07003), (0.4934, 0.04116, -0.07003), (0.4805, 0.1203, -0.0682), (0.4559, -0.1564, -0.133), (0.4736, -0.08123, -0.1382), (0.48, -1.662e-08, -0.1401), (0.4736, 0.08123, -0.1382), (0.4559, 0.1564, -0.133), (0.423, -0.1866, -0.1904), (0.4432, -0.1173, -0.1995), (0.4545, -0.04009, -0.2046), (0.4545, 0.04009, -0.2046), (0.4432, 0.1173, -0.1995), (0.423, 0.1866, -0.1904), (0.2885, 0.2843, -0.2932), (0.2485, 0.2587, -0.3483), (0.228, 0.322, -0.3072), (0.1996, 0.2252, -0.3993), (0.1809, 0.2939, -0.3618), (0.1575, 0.355, -0.315), (0.1445, 0.1851, -0.4414), (0.1267, 0.2567, -0.41), (0.105, 0.3233, -0.3667), (0.08123, 0.3797, -0.315), (0.08707, 0.1415, -0.4716), (0.0691, 0.2127, -0.4472), (0.04839, 0.2821, -0.41), (0.02639, 0.3441, -0.3618), (0.004854, 0.3945, -0.3072), (0.03174, 0.09769, -0.4893), (0.0127, 0.1656, -0.4716), (-0.008049, 0.2347, -0.4414), (-0.02913, 0.2996, -0.3993), (-0.04896, 0.3554, -0.3483), (-0.06634, 0.3996, -0.2932), (-0.1812, 0.3623, -0.2932), (-0.1693, 0.3163, -0.3483), (-0.2358, 0.3163, -0.3072), (-0.1525, 0.2595, -0.3993), (-0.2236, 0.2629, -0.3618), (-0.2889, 0.2595, -0.315), (-0.1314, 0.1946, -0.4414), (-0.205, 0.1998, -0.41), (-0.275, 0.1998, -0.3667), (-0.336, 0.1946, -0.315), (-0.1076, 0.1265, -0.4716), (-0.1809, 0.1314, -0.4472), (-0.2534, 0.1332, -0.41), (-0.3191, 0.1314, -0.3618), (-0.3737, 0.1265, -0.3072), (-0.0831, 0.06037, -0.4893), (-0.1536, 0.06326, -0.4716), (-0.2257, 0.06487, -0.4414), (-0.2939, 0.06487, -0.3993), (-0.3531, 0.06326, -0.3483), (-0.4005, 0.06037, -0.2932), (-0.4005, -0.06037, -0.2932), (-0.3531, -0.06326, -0.3483), (-0.3737, -0.1265, -0.3072), (-0.2939, -0.06487, -0.3993), (-0.3191, -0.1314, -0.3618), (-0.336, -0.1946, -0.315), (-0.2257, -0.06487, -0.4414), (-0.2534, -0.1332, -0.41), (-0.275, -0.1998, -0.3667), (-0.2889, -0.2595, -0.315), (-0.1536, -0.06326, -0.4716), (-0.1809, -0.1314, -0.4472), (-0.205, -0.1998, -0.41), (-0.2236, -0.2629, -0.3618), (-0.2358, -0.3163, -0.3072), (-0.0831, -0.06038, -0.4893), (-0.1076, -0.1265, -0.4716), (-0.1314, -0.1946, -0.4414), (-0.1525, -0.2595, -0.3993), (-0.1693, -0.3163, -0.3483), (-0.1812, -0.3623, -0.2932), (0.3595, 0.1866, -0.2932), (0.3767, 0.1173, -0.3072), (0.3229, 0.1564, -0.3483), (0.3862, 0.04009, -0.315), (0.3354, 0.08123, -0.3618), (0.2759, 0.1203, -0.3993), (0.3862, -0.04009, -0.315), (0.3399, -2.41e-07, -0.3667), (0.2833, 0.04116, -0.41), (0.2207, 0.08018, -0.4414), (0.3767, -0.1173, -0.3072), (0.3354, -0.08123, -0.3618), (0.2833, -0.04116, -0.41), (0.2236, -3.69e-07, -0.4472), (0.1614, 0.0391, -0.4716), (0.3595, -0.1866, -0.2932), (0.3229, -0.1564, -0.3483), (0.2759, -0.1203, -0.3993), (0.2207, -0.08018, -0.4414), (0.1614, -0.0391, -0.4716), (0.1027, -2.816e-07, -0.4893), (-0.06634, -0.3996, -0.2932), (-0.04896, -0.3554, -0.3483), (0.004854, -0.3945, -0.3072), (-0.02912, -0.2996, -0.3993), (0.0264, -0.3441, -0.3618), (0.08123, -0.3797, -0.315), (-0.008049, -0.2347, -0.4414), (0.04839, -0.2821, -0.41), (0.105, -0.3233, -0.3667), (0.1575, -0.355, -0.315), (0.0127, -0.1656, -0.4716), (0.0691, -0.2127, -0.4472), (0.1267, -0.2567, -0.41), (0.1809, -0.2939, -0.3618), (0.228, -0.322, -0.3072), (0.03174, -0.09769, -0.4893), (0.08707, -0.1415, -0.4716), (0.1445, -0.1851, -0.4414), (0.1996, -0.2252, -0.3993), (0.2485, -0.2587, -0.3483), (0.2885, -0.2843, -0.2932)], [], [(0, 19, 18), (1, 25, 39), (0, 18, 53), (0, 53, 67), (0, 67, 40), (1, 39, 88), (2, 32, 102), (3, 60, 116), (4, 74, 130), (5, 81, 144), (1, 88, 103), (2, 102, 117), (3, 116, 131), (4, 130, 145), (5, 144, 89), (6, 158, 193), (7, 165, 207), (8, 172, 214), (9, 179, 221), (10, 186, 194), (200, 215, 11), (199, 222, 200), (198, 223, 199), (197, 225, 198), (196, 228, 197), (195, 232, 196), (194, 237, 195), (200, 222, 215), (222, 216, 215), (199, 223, 222), (223, 224, 222), (222, 224, 216), (224, 217, 216), (198, 225, 223), (225, 226, 223), (223, 226, 224), (226, 227, 224), (224, 227, 217), (227, 218, 217), (197, 228, 225), (228, 229, 225), (225, 229, 226), (229, 230, 226), (226, 230, 227), (230, 231, 227), (227, 231, 218), (231, 219, 218), (196, 232, 228), (232, 233, 228), (228, 233, 229), (233, 234, 229), (229, 234, 230), (234, 235, 230), (230, 235, 231), (235, 236, 231), (231, 236, 219), (236, 220, 219), (195, 237, 232), (237, 238, 232), (232, 238, 233), (238, 239, 233), (233, 239, 234), (239, 240, 234), (234, 240, 235), (240, 241, 235), (235, 241, 236), (241, 242, 236), (236, 242, 220), (242, 221, 220), (194, 186, 237), (186, 185, 237), (237, 185, 238), (185, 184, 238), (238, 184, 239), (184, 183, 239), (239, 183, 240), (183, 182, 240), (240, 182, 241), (182, 181, 241), (241, 181, 242), (181, 180, 242), (242, 180, 221), (180, 9, 221), (215, 208, 11), (216, 243, 215), (217, 244, 216), (218, 246, 217), (219, 249, 218), (220, 253, 219), (221, 258, 220), (215, 243, 208), (243, 209, 208), (216, 244, 243), (244, 245, 243), (243, 245, 209), (245, 210, 209), (217, 246, 244), (246, 247, 244), (244, 247, 245), (247, 248, 245), (245, 248, 210), (248, 211, 210), (218, 249, 246), (249, 250, 246), (246, 250, 247), (250, 251, 247), (247, 251, 248), (251, 252, 248), (248, 252, 211), (252, 212, 211), (219, 253, 249), (253, 254, 249), (249, 254, 250), (254, 255, 250), (250, 255, 251), (255, 256, 251), (251, 256, 252), (256, 257, 252), (252, 257, 212), (257, 213, 212), (220, 258, 253), (258, 259, 253), (253, 259, 254), (259, 260, 254), (254, 260, 255), (260, 261, 255), (255, 261, 256), (261, 262, 256), (256, 262, 257), (262, 263, 257), (257, 263, 213), (263, 214, 213), (221, 179, 258), (179, 178, 258), (258, 178, 259), (178, 177, 259), (259, 177, 260), (177, 176, 260), (260, 176, 261), (176, 175, 261), (261, 175, 262), (175, 174, 262), (262, 174, 263), (174, 173, 263), (263, 173, 214), (173, 8, 214), (208, 201, 11), (209, 264, 208), (210, 265, 209), (211, 267, 210), (212, 270, 211), (213, 274, 212), (214, 279, 213), (208, 264, 201), (264, 202, 201), (209, 265, 264), (265, 266, 264), (264, 266, 202), (266, 203, 202), (210, 267, 265), (267, 268, 265), (265, 268, 266), (268, 269, 266), (266, 269, 203), (269, 204, 203), (211, 270, 267), (270, 271, 267), (267, 271, 268), (271, 272, 268), (268, 272, 269), (272, 273, 269), (269, 273, 204), (273, 205, 204), (212, 274, 270), (274, 275, 270), (270, 275, 271), (275, 276, 271), (271, 276, 272), (276, 277, 272), (272, 277, 273), (277, 278, 273), (273, 278, 205), (278, 206, 205), (213, 279, 274), (279, 280, 274), (274, 280, 275), (280, 281, 275), (275, 281, 276), (281, 282, 276), (276, 282, 277), (282, 283, 277), (277, 283, 278), (283, 284, 278), (278, 284, 206), (284, 207, 206), (214, 172, 279), (172, 171, 279), (279, 171, 280), (171, 170, 280), (280, 170, 281), (170, 169, 281), (281, 169, 282), (169, 168, 282), (282, 168, 283), (168, 167, 283), (283, 167, 284), (167, 166, 284), (284, 166, 207), (166, 7, 207), (201, 187, 11), (202, 285, 201), (203, 286, 202), (204, 288, 203), (205, 291, 204), (206, 295, 205), (207, 300, 206), (201, 285, 187), (285, 188, 187), (202, 286, 285), (286, 287, 285), (285, 287, 188), (287, 189, 188), (203, 288, 286), (288, 289, 286), (286, 289, 287), (289, 290, 287), (287, 290, 189), (290, 190, 189), (204, 291, 288), (291, 292, 288), (288, 292, 289), (292, 293, 289), (289, 293, 290), (293, 294, 290), (290, 294, 190), (294, 191, 190), (205, 295, 291), (295, 296, 291), (291, 296, 292), (296, 297, 292), (292, 297, 293), (297, 298, 293), (293, 298, 294), (298, 299, 294), (294, 299, 191), (299, 192, 191), (206, 300, 295), (300, 301, 295), (295, 301, 296), (301, 302, 296), (296, 302, 297), (302, 303, 297), (297, 303, 298), (303, 304, 298), (298, 304, 299), (304, 305, 299), (299, 305, 192), (305, 193, 192), (207, 165, 300), (165, 164, 300), (300, 164, 301), (164, 163, 301), (301, 163, 302), (163, 162, 302), (302, 162, 303), (162, 161, 303), (303, 161, 304), (161, 160, 304), (304, 160, 305), (160, 159, 305), (305, 159, 193), (159, 6, 193), (187, 200, 11), (188, 306, 187), (189, 307, 188), (190, 309, 189), (191, 312, 190), (192, 316, 191), (193, 321, 192), (187, 306, 200), (306, 199, 200), (188, 307, 306), (307, 308, 306), (306, 308, 199), (308, 198, 199), (189, 309, 307), (309, 310, 307), (307, 310, 308), (310, 311, 308), (308, 311, 198), (311, 197, 198), (190, 312, 309), (312, 313, 309), (309, 313, 310), (313, 314, 310), (310, 314, 311), (314, 315, 311), (311, 315, 197), (315, 196, 197), (191, 316, 312), (316, 317, 312), (312, 317, 313), (317, 318, 313), (313, 318, 314), (318, 319, 314), (314, 319, 315), (319, 320, 315), (315, 320, 196), (320, 195, 196), (192, 321, 316), (321, 322, 316), (316, 322, 317), (322, 323, 317), (317, 323, 318), (323, 324, 318), (318, 324, 319), (324, 325, 319), (319, 325, 320), (325, 326, 320), (320, 326, 195), (326, 194, 195), (193, 158, 321), (158, 157, 321), (321, 157, 322), (157, 156, 322), (322, 156, 323), (156, 155, 323), (323, 155, 324), (155, 154, 324), (324, 154, 325), (154, 153, 325), (325, 153, 326), (153, 152, 326), (326, 152, 194), (152, 10, 194), (95, 186, 10), (94, 327, 95), (93, 328, 94), (92, 330, 93), (91, 333, 92), (90, 337, 91), (89, 342, 90), (95, 327, 186), (327, 185, 186), (94, 328, 327), (328, 329, 327), (327, 329, 185), (329, 184, 185), (93, 330, 328), (330, 331, 328), (328, 331, 329), (331, 332, 329), (329, 332, 184), (332, 183, 184), (92, 333, 330), (333, 334, 330), (330, 334, 331), (334, 335, 331), (331, 335, 332), (335, 336, 332), (332, 336, 183), (336, 182, 183), (91, 337, 333), (337, 338, 333), (333, 338, 334), (338, 339, 334), (334, 339, 335), (339, 340, 335), (335, 340, 336), (340, 341, 336), (336, 341, 182), (341, 181, 182), (90, 342, 337), (342, 343, 337), (337, 343, 338), (343, 344, 338), (338, 344, 339), (344, 345, 339), (339, 345, 340), (345, 346, 340), (340, 346, 341), (346, 347, 341), (341, 347, 181), (347, 180, 181), (89, 144, 342), (144, 143, 342), (342, 143, 343), (143, 142, 343), (343, 142, 344), (142, 141, 344), (344, 141, 345), (141, 140, 345), (345, 140, 346), (140, 139, 346), (346, 139, 347), (139, 138, 347), (347, 138, 180), (138, 9, 180), (151, 179, 9), (150, 348, 151), (149, 349, 150), (148, 351, 149), (147, 354, 148), (146, 358, 147), (145, 363, 146), (151, 348, 179), (348, 178, 179), (150, 349, 348), (349, 350, 348), (348, 350, 178), (350, 177, 178), (149, 351, 349), (351, 352, 349), (349, 352, 350), (352, 353, 350), (350, 353, 177), (353, 176, 177), (148, 354, 351), (354, 355, 351), (351, 355, 352), (355, 356, 352), (352, 356, 353), (356, 357, 353), (353, 357, 176), (357, 175, 176), (147, 358, 354), (358, 359, 354), (354, 359, 355), (359, 360, 355), (355, 360, 356), (360, 361, 356), (356, 361, 357), (361, 362, 357), (357, 362, 175), (362, 174, 175), (146, 363, 358), (363, 364, 358), (358, 364, 359), (364, 365, 359), (359, 365, 360), (365, 366, 360), (360, 366, 361), (366, 367, 361), (361, 367, 362), (367, 368, 362), (362, 368, 174), (368, 173, 174), (145, 130, 363), (130, 129, 363), (363, 129, 364), (129, 128, 364), (364, 128, 365), (128, 127, 365), (365, 127, 366), (127, 126, 366), (366, 126, 367), (126, 125, 367), (367, 125, 368), (125, 124, 368), (368, 124, 173), (124, 8, 173), (137, 172, 8), (136, 369, 137), (135, 370, 136), (134, 372, 135), (133, 375, 134), (132, 379, 133), (131, 384, 132), (137, 369, 172), (369, 171, 172), (136, 370, 369), (370, 371, 369), (369, 371, 171), (371, 170, 171), (135, 372, 370), (372, 373, 370), (370, 373, 371), (373, 374, 371), (371, 374, 170), (374, 169, 170), (134, 375, 372), (375, 376, 372), (372, 376, 373), (376, 377, 373), (373, 377, 374), (377, 378, 374), (374, 378, 169), (378, 168, 169), (133, 379, 375), (379, 380, 375), (375, 380, 376), (380, 381, 376), (376, 381, 377), (381, 382, 377), (377, 382, 378), (382, 383, 378), (378, 383, 168), (383, 167, 168), (132, 384, 379), (384, 385, 379), (379, 385, 380), (385, 386, 380), (380, 386, 381), (386, 387, 381), (381, 387, 382), (387, 388, 382), (382, 388, 383), (388, 389, 383), (383, 389, 167), (389, 166, 167), (131, 116, 384), (116, 115, 384), (384, 115, 385), (115, 114, 385), (385, 114, 386), (114, 113, 386), (386, 113, 387), (113, 112, 387), (387, 112, 388), (112, 111, 388), (388, 111, 389), (111, 110, 389), (389, 110, 166), (110, 7, 166), (123, 165, 7), (122, 390, 123), (121, 391, 122), (120, 393, 121), (119, 396, 120), (118, 400, 119), (117, 405, 118), (123, 390, 165), (390, 164, 165), (122, 391, 390), (391, 392, 390), (390, 392, 164), (392, 163, 164), (121, 393, 391), (393, 394, 391), (391, 394, 392), (394, 395, 392), (392, 395, 163), (395, 162, 163), (120, 396, 393), (396, 397, 393), (393, 397, 394), (397, 398, 394), (394, 398, 395), (398, 399, 395), (395, 399, 162), (399, 161, 162), (119, 400, 396), (400, 401, 396), (396, 401, 397), (401, 402, 397), (397, 402, 398), (402, 403, 398), (398, 403, 399), (403, 404, 399), (399, 404, 161), (404, 160, 161), (118, 405, 400), (405, 406, 400), (400, 406, 401), (406, 407, 401), (401, 407, 402), (407, 408, 402), (402, 408, 403), (408, 409, 403), (403, 409, 404), (409, 410, 404), (404, 410, 160), (410, 159, 160), (117, 102, 405), (102, 101, 405), (405, 101, 406), (101, 100, 406), (406, 100, 407), (100, 99, 407), (407, 99, 408), (99, 98, 408), (408, 98, 409), (98, 97, 409), (409, 97, 410), (97, 96, 410), (410, 96, 159), (96, 6, 159), (109, 158, 6), (108, 411, 109), (107, 412, 108), (106, 414, 107), (105, 417, 106), (104, 421, 105), (103, 426, 104), (109, 411, 158), (411, 157, 158), (108, 412, 411), (412, 413, 411), (411, 413, 157), (413, 156, 157), (107, 414, 412), (414, 415, 412), (412, 415, 413), (415, 416, 413), (413, 416, 156), (416, 155, 156), (106, 417, 414), (417, 418, 414), (414, 418, 415), (418, 419, 415), (415, 419, 416), (419, 420, 416), (416, 420, 155), (420, 154, 155), (105, 421, 417), (421, 422, 417), (417, 422, 418), (422, 423, 418), (418, 423, 419), (423, 424, 419), (419, 424, 420), (424, 425, 420), (420, 425, 154), (425, 153, 154), (104, 426, 421), (426, 427, 421), (421, 427, 422), (427, 428, 422), (422, 428, 423), (428, 429, 423), (423, 429, 424), (429, 430, 424), (424, 430, 425), (430, 431, 425), (425, 431, 153), (431, 152, 153), (103, 88, 426), (88, 87, 426), (426, 87, 427), (87, 86, 427), (427, 86, 428), (86, 85, 428), (428, 85, 429), (85, 84, 429), (429, 84, 430), (84, 83, 430), (430, 83, 431), (83, 82, 431), (431, 82, 152), (82, 10, 152), (138, 151, 9), (139, 432, 138), (140, 433, 139), (141, 435, 140), (142, 438, 141), (143, 442, 142), (144, 447, 143), (138, 432, 151), (432, 150, 151), (139, 433, 432), (433, 434, 432), (432, 434, 150), (434, 149, 150), (140, 435, 433), (435, 436, 433), (433, 436, 434), (436, 437, 434), (434, 437, 149), (437, 148, 149), (141, 438, 435), (438, 439, 435), (435, 439, 436), (439, 440, 436), (436, 440, 437), (440, 441, 437), (437, 441, 148), (441, 147, 148), (142, 442, 438), (442, 443, 438), (438, 443, 439), (443, 444, 439), (439, 444, 440), (444, 445, 440), (440, 445, 441), (445, 446, 441), (441, 446, 147), (446, 146, 147), (143, 447, 442), (447, 448, 442), (442, 448, 443), (448, 449, 443), (443, 449, 444), (449, 450, 444), (444, 450, 445), (450, 451, 445), (445, 451, 446), (451, 452, 446), (446, 452, 146), (452, 145, 146), (144, 81, 447), (81, 80, 447), (447, 80, 448), (80, 79, 448), (448, 79, 449), (79, 78, 449), (449, 78, 450), (78, 77, 450), (450, 77, 451), (77, 76, 451), (451, 76, 452), (76, 75, 452), (452, 75, 145), (75, 4, 145), (124, 137, 8), (125, 453, 124), (126, 454, 125), (127, 456, 126), (128, 459, 127), (129, 463, 128), (130, 468, 129), (124, 453, 137), (453, 136, 137), (125, 454, 453), (454, 455, 453), (453, 455, 136), (455, 135, 136), (126, 456, 454), (456, 457, 454), (454, 457, 455), (457, 458, 455), (455, 458, 135), (458, 134, 135), (127, 459, 456), (459, 460, 456), (456, 460, 457), (460, 461, 457), (457, 461, 458), (461, 462, 458), (458, 462, 134), (462, 133, 134), (128, 463, 459), (463, 464, 459), (459, 464, 460), (464, 465, 460), (460, 465, 461), (465, 466, 461), (461, 466, 462), (466, 467, 462), (462, 467, 133), (467, 132, 133), (129, 468, 463), (468, 469, 463), (463, 469, 464), (469, 470, 464), (464, 470, 465), (470, 471, 465), (465, 471, 466), (471, 472, 466), (466, 472, 467), (472, 473, 467), (467, 473, 132), (473, 131, 132), (130, 74, 468), (74, 73, 468), (468, 73, 469), (73, 72, 469), (469, 72, 470), (72, 71, 470), (470, 71, 471), (71, 70, 471), (471, 70, 472), (70, 69, 472), (472, 69, 473), (69, 68, 473), (473, 68, 131), (68, 3, 131), (110, 123, 7), (111, 474, 110), (112, 475, 111), (113, 477, 112), (114, 480, 113), (115, 484, 114), (116, 489, 115), (110, 474, 123), (474, 122, 123), (111, 475, 474), (475, 476, 474), (474, 476, 122), (476, 121, 122), (112, 477, 475), (477, 478, 475), (475, 478, 476), (478, 479, 476), (476, 479, 121), (479, 120, 121), (113, 480, 477), (480, 481, 477), (477, 481, 478), (481, 482, 478), (478, 482, 479), (482, 483, 479), (479, 483, 120), (483, 119, 120), (114, 484, 480), (484, 485, 480), (480, 485, 481), (485, 486, 481), (481, 486, 482), (486, 487, 482), (482, 487, 483), (487, 488, 483), (483, 488, 119), (488, 118, 119), (115, 489, 484), (489, 490, 484), (484, 490, 485), (490, 491, 485), (485, 491, 486), (491, 492, 486), (486, 492, 487), (492, 493, 487), (487, 493, 488), (493, 494, 488), (488, 494, 118), (494, 117, 118), (116, 60, 489), (60, 59, 489), (489, 59, 490), (59, 58, 490), (490, 58, 491), (58, 57, 491), (491, 57, 492), (57, 56, 492), (492, 56, 493), (56, 55, 493), (493, 55, 494), (55, 54, 494), (494, 54, 117), (54, 2, 117), (96, 109, 6), (97, 495, 96), (98, 496, 97), (99, 498, 98), (100, 501, 99), (101, 505, 100), (102, 510, 101), (96, 495, 109), (495, 108, 109), (97, 496, 495), (496, 497, 495), (495, 497, 108), (497, 107, 108), (98, 498, 496), (498, 499, 496), (496, 499, 497), (499, 500, 497), (497, 500, 107), (500, 106, 107), (99, 501, 498), (501, 502, 498), (498, 502, 499), (502, 503, 499), (499, 503, 500), (503, 504, 500), (500, 504, 106), (504, 105, 106), (100, 505, 501), (505, 506, 501), (501, 506, 502), (506, 507, 502), (502, 507, 503), (507, 508, 503), (503, 508, 504), (508, 509, 504), (504, 509, 105), (509, 104, 105), (101, 510, 505), (510, 511, 505), (505, 511, 506), (511, 512, 506), (506, 512, 507), (512, 513, 507), (507, 513, 508), (513, 514, 508), (508, 514, 509), (514, 515, 509), (509, 515, 104), (515, 103, 104), (102, 32, 510), (32, 31, 510), (510, 31, 511), (31, 30, 511), (511, 30, 512), (30, 29, 512), (512, 29, 513), (29, 28, 513), (513, 28, 514), (28, 27, 514), (514, 27, 515), (27, 26, 515), (515, 26, 103), (26, 1, 103), (82, 95, 10), (83, 516, 82), (84, 517, 83), (85, 519, 84), (86, 522, 85), (87, 526, 86), (88, 531, 87), (82, 516, 95), (516, 94, 95), (83, 517, 516), (517, 518, 516), (516, 518, 94), (518, 93, 94), (84, 519, 517), (519, 520, 517), (517, 520, 518), (520, 521, 518), (518, 521, 93), (521, 92, 93), (85, 522, 519), (522, 523, 519), (519, 523, 520), (523, 524, 520), (520, 524, 521), (524, 525, 521), (521, 525, 92), (525, 91, 92), (86, 526, 522), (526, 527, 522), (522, 527, 523), (527, 528, 523), (523, 528, 524), (528, 529, 524), (524, 529, 525), (529, 530, 525), (525, 530, 91), (530, 90, 91), (87, 531, 526), (531, 532, 526), (526, 532, 527), (532, 533, 527), (527, 533, 528), (533, 534, 528), (528, 534, 529), (534, 535, 529), (529, 535, 530), (535, 536, 530), (530, 536, 90), (536, 89, 90), (88, 39, 531), (39, 38, 531), (531, 38, 532), (38, 37, 532), (532, 37, 533), (37, 36, 533), (533, 36, 534), (36, 35, 534), (534, 35, 535), (35, 34, 535), (535, 34, 536), (34, 33, 536), (536, 33, 89), (33, 5, 89), (46, 81, 5), (45, 537, 46), (44, 538, 45), (43, 540, 44), (42, 543, 43), (41, 547, 42), (40, 552, 41), (46, 537, 81), (537, 80, 81), (45, 538, 537), (538, 539, 537), (537, 539, 80), (539, 79, 80), (44, 540, 538), (540, 541, 538), (538, 541, 539), (541, 542, 539), (539, 542, 79), (542, 78, 79), (43, 543, 540), (543, 544, 540), (540, 544, 541), (544, 545, 541), (541, 545, 542), (545, 546, 542), (542, 546, 78), (546, 77, 78), (42, 547, 543), (547, 548, 543), (543, 548, 544), (548, 549, 544), (544, 549, 545), (549, 550, 545), (545, 550, 546), (550, 551, 546), (546, 551, 77), (551, 76, 77), (41, 552, 547), (552, 553, 547), (547, 553, 548), (553, 554, 548), (548, 554, 549), (554, 555, 549), (549, 555, 550), (555, 556, 550), (550, 556, 551), (556, 557, 551), (551, 557, 76), (557, 75, 76), (40, 67, 552), (67, 66, 552), (552, 66, 553), (66, 65, 553), (553, 65, 554), (65, 64, 554), (554, 64, 555), (64, 63, 555), (555, 63, 556), (63, 62, 556), (556, 62, 557), (62, 61, 557), (557, 61, 75), (61, 4, 75), (61, 74, 4), (62, 558, 61), (63, 559, 62), (64, 561, 63), (65, 564, 64), (66, 568, 65), (67, 573, 66), (61, 558, 74), (558, 73, 74), (62, 559, 558), (559, 560, 558), (558, 560, 73), (560, 72, 73), (63, 561, 559), (561, 562, 559), (559, 562, 560), (562, 563, 560), (560, 563, 72), (563, 71, 72), (64, 564, 561), (564, 565, 561), (561, 565, 562), (565, 566, 562), (562, 566, 563), (566, 567, 563), (563, 567, 71), (567, 70, 71), (65, 568, 564), (568, 569, 564), (564, 569, 565), (569, 570, 565), (565, 570, 566), (570, 571, 566), (566, 571, 567), (571, 572, 567), (567, 572, 70), (572, 69, 70), (66, 573, 568), (573, 574, 568), (568, 574, 569), (574, 575, 569), (569, 575, 570), (575, 576, 570), (570, 576, 571), (576, 577, 571), (571, 577, 572), (577, 578, 572), (572, 578, 69), (578, 68, 69), (67, 53, 573), (53, 52, 573), (573, 52, 574), (52, 51, 574), (574, 51, 575), (51, 50, 575), (575, 50, 576), (50, 49, 576), (576, 49, 577), (49, 48, 577), (577, 48, 578), (48, 47, 578), (578, 47, 68), (47, 3, 68), (47, 60, 3), (48, 579, 47), (49, 580, 48), (50, 582, 49), (51, 585, 50), (52, 589, 51), (53, 594, 52), (47, 579, 60), (579, 59, 60), (48, 580, 579), (580, 581, 579), (579, 581, 59), (581, 58, 59), (49, 582, 580), (582, 583, 580), (580, 583, 581), (583, 584, 581), (581, 584, 58), (584, 57, 58), (50, 585, 582), (585, 586, 582), (582, 586, 583), (586, 587, 583), (583, 587, 584), (587, 588, 584), (584, 588, 57), (588, 56, 57), (51, 589, 585), (589, 590, 585), (585, 590, 586), (590, 591, 586), (586, 591, 587), (591, 592, 587), (587, 592, 588), (592, 593, 588), (588, 593, 56), (593, 55, 56), (52, 594, 589), (594, 595, 589), (589, 595, 590), (595, 596, 590), (590, 596, 591), (596, 597, 591), (591, 597, 592), (597, 598, 592), (592, 598, 593), (598, 599, 593), (593, 599, 55), (599, 54, 55), (53, 18, 594), (18, 17, 594), (594, 17, 595), (17, 16, 595), (595, 16, 596), (16, 15, 596), (596, 15, 597), (15, 14, 597), (597, 14, 598), (14, 13, 598), (598, 13, 599), (13, 12, 599), (599, 12, 54), (12, 2, 54), (33, 46, 5), (34, 600, 33), (35, 601, 34), (36, 603, 35), (37, 606, 36), (38, 610, 37), (39, 615, 38), (33, 600, 46), (600, 45, 46), (34, 601, 600), (601, 602, 600), (600, 602, 45), (602, 44, 45), (35, 603, 601), (603, 604, 601), (601, 604, 602), (604, 605, 602), (602, 605, 44), (605, 43, 44), (36, 606, 603), (606, 607, 603), (603, 607, 604), (607, 608, 604), (604, 608, 605), (608, 609, 605), (605, 609, 43), (609, 42, 43), (37, 610, 606), (610, 611, 606), (606, 611, 607), (611, 612, 607), (607, 612, 608), (612, 613, 608), (608, 613, 609), (613, 614, 609), (609, 614, 42), (614, 41, 42), (38, 615, 610), (615, 616, 610), (610, 616, 611), (616, 617, 611), (611, 617, 612), (617, 618, 612), (612, 618, 613), (618, 619, 613), (613, 619, 614), (619, 620, 614), (614, 620, 41), (620, 40, 41), (39, 25, 615), (25, 24, 615), (615, 24, 616), (24, 23, 616), (616, 23, 617), (23, 22, 617), (617, 22, 618), (22, 21, 618), (618, 21, 619), (21, 20, 619), (619, 20, 620), (20, 19, 620), (620, 19, 40), (19, 0, 40), (12, 32, 2), (13, 621, 12), (14, 622, 13), (15, 624, 14), (16, 627, 15), (17, 631, 16), (18, 636, 17), (12, 621, 32), (621, 31, 32), (13, 622, 621), (622, 623, 621), (621, 623, 31), (623, 30, 31), (14, 624, 622), (624, 625, 622), (622, 625, 623), (625, 626, 623), (623, 626, 30), (626, 29, 30), (15, 627, 624), (627, 628, 624), (624, 628, 625), (628, 629, 625), (625, 629, 626), (629, 630, 626), (626, 630, 29), (630, 28, 29), (16, 631, 627), (631, 632, 627), (627, 632, 628), (632, 633, 628), (628, 633, 629), (633, 634, 629), (629, 634, 630), (634, 635, 630), (630, 635, 28), (635, 27, 28), (17, 636, 631), (636, 637, 631), (631, 637, 632), (637, 638, 632), (632, 638, 633), (638, 639, 633), (633, 639, 634), (639, 640, 634), (634, 640, 635), (640, 641, 635), (635, 641, 27), (641, 26, 27), (18, 19, 636), (19, 20, 636), (636, 20, 637), (20, 21, 637), (637, 21, 638), (21, 22, 638), (638, 22, 639), (22, 23, 639), (639, 23, 640), (23, 24, 640), (640, 24, 641), (24, 25, 641), (641, 25, 26), (25, 1, 26)])
me_icosphere.polygons.foreach_set('use_smooth', [True] * 1280)
me_icosphere.materials.append(mat_not_so_shiny)
me_icosphere.update()

# ---- objects
ob_negativescaleback = bpy.data.objects.new('NegativeScaleBack', me_negativescalebackmesh)
ob_backgroundmesh = bpy.data.objects.new('BackgroundMesh', me_backgroundmesh)
ob_labels = bpy.data.objects.new('Labels', me_labelmesh)
ob_positivescaletest = bpy.data.objects.new('PositiveScaleTest', me_positivescaletestmesh)
ob_negativescalefront = bpy.data.objects.new('NegativeScaleFront', me_negativescalefrontmesh)
ob_notshiny1 = bpy.data.objects.new('NotShiny1', me_icosphere)
ob_not_shiny_parent = bpy.data.objects.new('Not Shiny Parent', None)
ob_shiny_parent = bpy.data.objects.new('Shiny Parent', None)
ob_shiny1 = bpy.data.objects.new('Shiny1', me_icosphere)
ob_shinyminus1 = bpy.data.objects.new('ShinyMinus1', me_icosphere)
ob_notshinyminus1 = bpy.data.objects.new('NotShinyMinus1', me_icosphere)
ob_dark_parent = bpy.data.objects.new('Dark Parent', None)
ob_dark1 = bpy.data.objects.new('Dark1', me_icosphere)
ob_darkminus1 = bpy.data.objects.new('DarkMinus1', me_icosphere)
ob_light = bpy.data.objects.new('Light', light_light)
ob_camera = bpy.data.objects.new('Camera', cam_camera)

# ---- transforms, parenting, visibility, modifiers, constraints
ob_negativescaleback.location = (0.0, 0.0, 0.0)
ob_negativescaleback.scale = (1.0, 1.0, 1.0)
ob_backgroundmesh.location = (0.0, 0.0, 0.0)
ob_backgroundmesh.scale = (1.0, 1.0, 1.0)
ob_labels.location = (0.0, 0.0, 0.0)
ob_positivescaletest.location = (0.0, 0.0, 0.0)
ob_positivescaletest.scale = (1.0, 1.0, 1.0)
ob_negativescalefront.location = (0.007276, -0.1, 1.52)
ob_negativescalefront.scale = (1.0, 1.0, -1.0)
ob_notshiny1.parent = ob_not_shiny_parent
ob_notshiny1.location = (0.0, 0.0, 0.0)
ob_not_shiny_parent.location = (1.0, 0.0, -1.0)
ob_not_shiny_parent.empty_display_size = 0.2
ob_shiny_parent.location = (1.0, 0.0, -3.5)
ob_shiny_parent.scale = (1.0, -1.0, 1.0)
ob_shiny_parent.empty_display_size = 0.2
ob_shiny1.parent = ob_shiny_parent
ob_shiny1.location = (0.0, 0.0, 0.0)
ob_shiny1.material_slots[0].link = 'OBJECT'; ob_shiny1.material_slots[0].material = mat_so_shiny
ob_shinyminus1.parent = ob_shiny_parent
ob_shinyminus1.location = (2.0, 0.0, 0.0)
ob_shinyminus1.scale = (1.0, -1.0, 1.0)
ob_shinyminus1.material_slots[0].link = 'OBJECT'; ob_shinyminus1.material_slots[0].material = mat_so_shiny
ob_notshinyminus1.parent = ob_not_shiny_parent
ob_notshinyminus1.location = (2.0, 0.0, 0.0)
ob_notshinyminus1.scale = (1.0, -1.0, 1.0)
ob_dark_parent.location = (1.0, 0.0, -2.25)
ob_dark_parent.scale = (1.0, -1.0, 1.0)
ob_dark_parent.empty_display_size = 0.2
ob_dark1.parent = ob_dark_parent
ob_dark1.location = (0.0, 0.0, 0.0)
ob_dark1.material_slots[0].link = 'OBJECT'; ob_dark1.material_slots[0].material = mat_dark
ob_darkminus1.parent = ob_dark_parent
ob_darkminus1.location = (2.0, 0.0, 0.0)
ob_darkminus1.scale = (1.0, -1.0, 1.0)
ob_darkminus1.material_slots[0].link = 'OBJECT'; ob_darkminus1.material_slots[0].material = mat_dark
ob_light.location = (4.076, 1.005, 5.904)
ob_light.rotation_euler = (0.6503, 0.05522, 1.866)
ob_light.lock_rotations_4d = False
ob_light.empty_display_type = 'ARROWS'
ob_light.color = (0.0, 0.0, 0.0, 0.0)
ob_light.lineart.crease_threshold = 0.0
ob_camera.location = (7.359, -6.926, 4.958)
ob_camera.rotation_euler = (1.109, 0.0, 0.8149)
ob_camera.lock_rotations_4d = False
ob_camera.empty_display_type = 'ARROWS'
ob_camera.color = (0.0, 0.0, 0.0, 0.0)
ob_camera.display_type = 'WIRE'
ob_camera.lineart.crease_threshold = 0.0

# ---- collection membership
scene.collection.objects.link(ob_negativescaleback)
scene.collection.objects.link(ob_backgroundmesh)
scene.collection.objects.link(ob_labels)
scene.collection.objects.link(ob_positivescaletest)
scene.collection.objects.link(ob_negativescalefront)
scene.collection.objects.link(ob_notshiny1)
scene.collection.objects.link(ob_not_shiny_parent)
scene.collection.objects.link(ob_shiny_parent)
scene.collection.objects.link(ob_shiny1)
scene.collection.objects.link(ob_shinyminus1)
scene.collection.objects.link(ob_notshinyminus1)
scene.collection.objects.link(ob_dark_parent)
scene.collection.objects.link(ob_dark1)
scene.collection.objects.link(ob_darkminus1)
col_collection.objects.link(ob_light)
col_collection.objects.link(ob_camera)

# ---- scene / render settings (as saved in the file)
scene.camera = ob_camera
scene.frame_start = 1; scene.frame_end = 250; scene.frame_set(1)
scene.render.engine = 'BLENDER_EEVEE_NEXT'
scene.cycles.sampling_pattern = 'TABULATED_SOBOL'
scene.cycles.use_light_tree = False
scene.view_settings.view_transform = 'Filmic'
bpy.context.view_layer.update()
